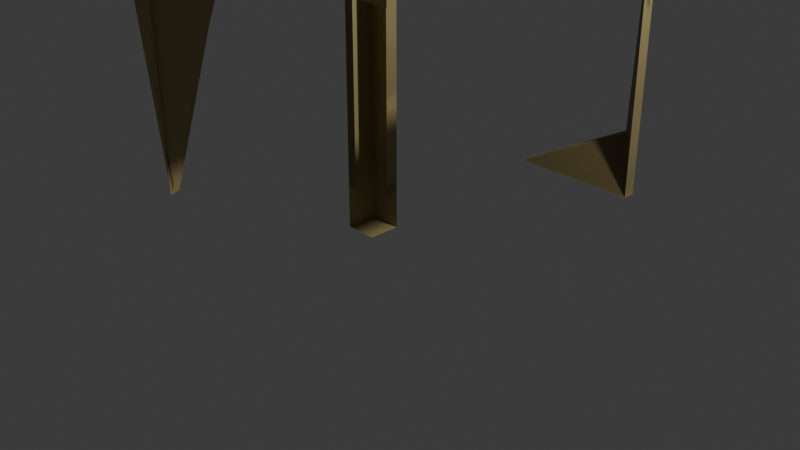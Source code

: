 # Source: crate_fragments.blend  (saved by Blender 4.2.66; exported with 4.5.12 LTS)
import bpy
from mathutils import Matrix  # noqa: F401  (used for matrix-valued properties, if any)

bpy.ops.wm.read_factory_settings(use_empty=True)
scene = bpy.context.scene
scene.name = 'Scene'

# ---- collections
col_collection = bpy.data.collections.new('Collection'); scene.collection.children.link(col_collection)

# ---- images (referenced by path relative to the original .blend; pixels are not part of the script)
import os
ASSET_DIR = os.environ.get("B2B_ASSET_DIR", "")  # directory of the original .blend (textures are referenced by path, not embedded)
HERE = os.path.dirname(os.path.abspath(__file__))  # packed textures are extracted next to this script under _unpacked/

def load_image(name, relpath, width, height, colorspace="sRGB"):
    """Load a texture the original file referenced (path relative to the .blend, or extracted next to this script)."""
    p = next((c for c in (os.path.join(HERE, relpath), os.path.join(ASSET_DIR, relpath)) if relpath and os.path.exists(c)), "")
    if p:
        img = bpy.data.images.load(p, check_existing=True)
        img.name = name
    else:  # same state as the original file: an image datablock whose file is absent (Cycles renders it pink)
        img = bpy.data.images.new(name, width, height)
        img.source = "FILE"
        img.filepath = "//" + (relpath or name)
    img.colorspace_settings.name = colorspace
    return img
img_crate = load_image('crate', '_unpacked/crate.02f19121.png', 1024, 1024, 'sRGB')

# ---- materials (node trees are filled in below, after node groups)
mat_crate = bpy.data.materials.new('crate')

# ---- material node trees
mat_crate.use_nodes = True; mat_crate.node_tree.nodes.clear()
_N = mat_crate.node_tree.nodes; _L = mat_crate.node_tree.links
n0 = _N.new('ShaderNodeBsdfPrincipled'); n0.name = 'Principled BSDF'; n0.location = (10, 300)
n1 = _N.new('ShaderNodeOutputMaterial'); n1.name = 'Material Output'; n1.location = (300, 300)
n2 = _N.new('ShaderNodeTexImage'); n2.name = 'Image Texture'; n2.location = (-320, 140)
n2.image = img_crate
_L.new(n0.outputs[0], n1.inputs[0])
_L.new(n2.outputs[0], n0.inputs[0])
n1.is_active_output = True

# ---- world
world_world = bpy.data.worlds.new('World'); scene.world = world_world
world_world.use_nodes = True; world_world.node_tree.nodes.clear()
_N = world_world.node_tree.nodes; _L = world_world.node_tree.links
n0 = _N.new('ShaderNodeOutputWorld'); n0.name = 'World Output'; n0.location = (300, 300)
n1 = _N.new('ShaderNodeBackground'); n1.name = 'Background'; n1.location = (10, 300)
n1.inputs[0].default_value = (0.05088, 0.05088, 0.05088, 1.0)
_L.new(n1.outputs[0], n0.inputs[0])
n0.is_active_output = True
world_world.color = (0.05088, 0.05088, 0.05088)
world_world.sun_shadow_jitter_overblur = 0.0

# ---- cameras
cam_camera = bpy.data.cameras.new('Camera')
cam_camera.clip_end = 100.0
cam_camera.ortho_scale = 7.314

# ---- lights
light_light = bpy.data.lights.new('Light', 'POINT')
light_light.energy = 1000.0
light_light.shadow_soft_size = 0.1

# ---- meshes
me_cube_001 = bpy.data.meshes.new('Cube.001')
me_cube_001.from_pydata([(-0.09467, 0.0974, -1.059), (-0.09467, 0.0974, 0.9408), (-0.09467, -0.09198, 0.9408), (-0.09467, -0.09198, -1.059), (-0.09467, 0.0974, 0.7599), (-0.09467, -0.09198, 0.7599), (-0.09467, 0.0974, -0.842), (-0.09467, -0.09198, -0.842), (0.09246, 0.0974, -1.059), (0.09246, -0.09198, -1.059), (0.09246, 0.0974, 0.9408), (0.09246, -0.09198, 0.9408), (0.09246, 0.0974, 0.7599), (0.09246, 0.0974, -0.842), (0.09246, 0.02429, 0.7599), (0.09246, 0.02429, -0.842), (-0.03741, -0.09198, 0.7599), (-0.03741, -0.09198, -0.842), (0.09246, -0.09198, 0.8843)], [(18, 11)], [(5, 2, 1, 4), (10, 1, 2, 11), (5, 7, 17, 16), (7, 5, 4, 6), (3, 7, 6, 0), (4, 1, 10, 12), (0, 8, 9, 3), (6, 4, 12, 13), (0, 6, 13, 8), (13, 12, 14, 15)])
_uv = me_cube_001.uv_layers.new(name='UVMap')
_uv.uv.foreach_set('vector', [0.6024, 0.2263, 0.625, 0.2263, 0.625, 0.25, 0.6024, 0.25, 0.8516, 0.5, 0.875, 0.5, 0.875, 0.5237, 0.8516, 0.5237, 0.6024, 0.2263, 0.4022, 0.2263, 0.4022, 0.2263, 0.6024, 0.2263, 0.4022, 0.2263, 0.6024, 0.2263, 0.6024, 0.25, 0.4022, 0.25, 0.375, 0.2263, 0.4022, 0.2263, 0.4022, 0.25, 0.375, 0.25, 0.6024, 0.25, 0.625, 0.25, 0.625, 0.2734, 0.6024, 0.2734, 0.125, 0.5, 0.1484, 0.5, 0.1484, 0.5237, 0.125, 0.5237, 0.4022, 0.25, 0.6024, 0.25, 0.6024, 0.2734, 0.4022, 0.2734, 0.375, 0.25, 0.4022, 0.25, 0.4022, 0.2734, 0.375, 0.2734, 0.4022, 0.2734, 0.6024, 0.2734, 0.6024, 0.2734, 0.4022, 0.2734])
me_cube_001.materials.append(mat_crate)
me_cube_001.update()
me_cube_002 = bpy.data.meshes.new('Cube.002')
me_cube_002.from_pydata([(-0.1497, -0.003542, -1.112), (-0.3292, 0.06706, 0.3444), (-0.1497, -0.003392, -1.112), (-0.3292, 0.07958, 0.3444), (-0.3292, 0.06706, 0.3302), (-0.3292, 0.07958, 0.3302), (-0.1497, -0.003392, -1.112), (-0.1497, -0.003542, -1.112), (-0.3145, 0.06706, 0.3444), (-0.1492, -0.003762, -1.112), (-0.3145, 0.06706, 0.3302), (-0.1467, -0.009973, -1.11), (-0.1492, -0.004158, -1.112), (-0.3145, 0.07958, 0.3444), (-0.3145, 0.06706, 0.3302), (-0.1492, -0.004158, -1.112), (-0.1497, -0.00269, -1.112), (-0.04393, 0.6405, 0.7549), (-0.2311, 0.6405, 0.7549), (-0.2311, 0.6405, 0.574), (-0.1623, 0.05504, -1.106), (-0.3145, 0.07106, 0.3302), (-0.1492, -0.004032, -1.112), (-0.4258, 0.007082, 0.4036), (-0.1496, -0.003392, -1.112), (-0.1738, 0.6405, 0.574), (-0.1496, -0.00269, -1.112), (-0.04393, 0.6405, 0.6984), (-0.3145, 0.07958, 0.34)], [], [(10, 8, 1, 4), (13, 3, 1, 8), (17, 18, 3, 13), (4, 1, 3, 5), (7, 4, 5, 6), (11, 10, 4, 7), (12, 11, 7, 0), (0, 7, 6, 2), (2, 9, 12, 0), (10, 11, 15, 14), (17, 13, 28, 27), (5, 3, 18, 19), (20, 6, 24, 26), (2, 6, 20, 16), (14, 15, 22, 21), (24, 23, 25, 26), (6, 5, 23, 24), (5, 19, 25, 23), (19, 20, 26, 25)])
_uv = me_cube_002.uv_layers.new(name='UVMap')
_uv.uv.foreach_set('vector', [0.6024, 0.9766, 0.625, 0.9766, 0.625, 1.0, 0.6024, 1.0, 0.8516, 0.7301, 0.875, 0.7301, 0.875, 0.75, 0.8516, 0.75, 0.8516, 0.6374, 0.875, 0.6374, 0.875, 0.7301, 0.8516, 0.7301, 0.6024, 0.0, 0.625, 0.0, 0.625, 0.01986, 0.6024, 0.01986, 0.4022, 0.0, 0.6024, 0.0, 0.6024, 0.01986, 0.4022, 0.01986, 0.4022, 0.9766, 0.6024, 0.9766, 0.6024, 1.0, 0.4022, 1.0, 0.375, 0.9766, 0.4022, 0.9766, 0.4022, 1.0, 0.375, 1.0, 0.375, 0.0, 0.4022, 0.0, 0.4022, 0.01986, 0.375, 0.01986, 0.125, 0.7301, 0.1484, 0.7301, 0.1484, 0.75, 0.125, 0.75, 0.6024, 0.9766, 0.4022, 0.9766, 0.4022, 0.9766, 0.6024, 0.9766, 0.8516, 0.6374, 0.8516, 0.7301, 0.8516, 0.7301, 0.8516, 0.6374, 0.6024, 0.01986, 0.625, 0.01986, 0.625, 0.1126, 0.6024, 0.1126, 0.4022, 0.1126, 0.4022, 0.01986, 0.4022, 0.01986, 0.4022, 0.1126, 0.375, 0.01986, 0.4022, 0.01986, 0.4022, 0.1126, 0.375, 0.1126, 0.6024, 0.9766, 0.4022, 0.9766, 0.4022, 0.9766, 0.6024, 0.9766, 0.4022, 0.01986, 0.6024, 0.01986, 0.6024, 0.1126, 0.4022, 0.1126, 0.4022, 0.01986, 0.6024, 0.01986, 0.6024, 0.01986, 0.4022, 0.01986, 0.6024, 0.01986, 0.6024, 0.1126, 0.6024, 0.1126, 0.6024, 0.01986, 0.6024, 0.1126, 0.4022, 0.1126, 0.4022, 0.1126, 0.6024, 0.1126])
me_cube_002.materials.append(mat_crate)
me_cube_002.update()
me_cube_003 = bpy.data.meshes.new('Cube.003')
me_cube_003.from_pydata([(0.3257, -0.4121, 0.2473), (0.3257, 0.3297, -1.753), (0.3257, 0.3297, 0.2473), (-0.4072, -0.4121, 0.2473), (-0.4072, 0.3297, 0.2473), (-0.4072, -0.4121, 0.1908), (0.3257, -0.4121, 0.1908), (0.3257, 0.3297, 0.1908), (-0.4072, 0.3297, 0.1908)], [], [(7, 8, 5, 6), (3, 0, 6, 5), (0, 2, 7, 6), (4, 3, 5, 8), (2, 4, 8, 7)])
_uv = me_cube_003.uv_layers.new(name='UVMap')
_uv.uv.foreach_set('vector', [0.6492, 0.6374, 0.7408, 0.6374, 0.7408, 0.7301, 0.6492, 0.7301, 0.7408, 0.7301, 0.6492, 0.7301, 0.6492, 0.7301, 0.7408, 0.7301, 0.6492, 0.7301, 0.6492, 0.6374, 0.6492, 0.6374, 0.6492, 0.7301, 0.7408, 0.6374, 0.7408, 0.7301, 0.7408, 0.7301, 0.7408, 0.6374, 0.6492, 0.6374, 0.7408, 0.6374, 0.7408, 0.6374, 0.6492, 0.6374])
me_cube_003.materials.append(mat_crate)
me_cube_003.update()
me_cube_004 = bpy.data.meshes.new('Cube.004')
me_cube_004.from_pydata([(0.0906, 1.042, 0.07671), (0.0906, -0.7991, 0.07671), (0.0906, 0.8527, 0.07671), (0.0906, 1.042, -0.1042), (0.0906, -0.9579, 0.07671), (0.0906, -0.9579, -0.1042), (0.0906, -0.9579, -0.1042), (0.0906, 0.1534, 0.07671), (0.0906, -0.05723, 0.07671), (-0.07852, -0.9579, 0.07671), (-0.07852, -0.9579, -0.1042), (-0.07852, -0.9579, -0.1042), (-0.07852, 1.042, 0.07671), (-0.07852, -0.7991, 0.07671), (-0.07852, 0.8527, 0.07671), (-0.07852, 1.042, -0.1042), (-0.07852, 0.1534, 0.07671), (-0.07852, -0.05723, 0.07671), (0.0906, 0.969, -0.1042), (-0.07852, 0.969, -0.1042), (-0.07852, -0.9072, -0.1042), (0.0906, -0.9072, -0.1042), (0.0906, 0.8527, 0.02022), (0.0906, 0.1534, 0.02022), (-0.07852, -0.7991, 0.02022), (-0.07852, 0.8527, 0.02022), (-0.07852, 0.1534, 0.02022), (-0.07852, -0.05723, 0.02022)], [(3, 18), (15, 19), (6, 21), (11, 20)], [(15, 12, 0, 3), (7, 16, 17, 8), (2, 14, 16, 7), (5, 10, 11, 6), (5, 4, 9, 10), (1, 13, 9, 4), (8, 17, 13, 1), (0, 12, 14, 2), (13, 17, 27, 24), (16, 14, 25, 26), (2, 7, 23, 22)])
_uv = me_cube_004.uv_layers.new(name='UVMap')
_uv.uv.foreach_set('vector', [0.6024, 0.363, 0.625, 0.363, 0.625, 0.3842, 0.6024, 0.3842, 0.7408, 0.6111, 0.762, 0.6111, 0.762, 0.6374, 0.7408, 0.6374, 0.7408, 0.5237, 0.762, 0.5237, 0.762, 0.6111, 0.7408, 0.6111, 0.6024, 0.8658, 0.6024, 0.887, 0.6024, 0.887, 0.6024, 0.8658, 0.6024, 0.8658, 0.625, 0.8658, 0.625, 0.887, 0.6024, 0.887, 0.7408, 0.7301, 0.762, 0.7301, 0.762, 0.75, 0.7408, 0.75, 0.7408, 0.6374, 0.762, 0.6374, 0.762, 0.7301, 0.7408, 0.7301, 0.7408, 0.5, 0.762, 0.5, 0.762, 0.5237, 0.7408, 0.5237, 0.762, 0.7301, 0.762, 0.6374, 0.762, 0.6374, 0.762, 0.7301, 0.762, 0.6111, 0.762, 0.5237, 0.762, 0.5237, 0.762, 0.6111, 0.7408, 0.5237, 0.7408, 0.6111, 0.7408, 0.6111, 0.7408, 0.5237])
me_cube_004.materials.append(mat_crate)
me_cube_004.update()
me_cube_005 = bpy.data.meshes.new('Cube.005')
me_cube_005.from_pydata([(0.3664, -0.1223, -0.8145), (0.3664, 0.06712, 1.005), (0.3664, 0.06712, -0.5973), (0.2531, 0.1821, -0.274), (-0.3664, 0.06712, -0.5973), (-0.3664, -0.1223, -0.8145), (0.2531, 0.1089, -0.274), (0.3664, -0.005994, 1.005), (-0.3664, -0.005994, -0.5973), (0.3664, -0.005994, -0.5973)], [(0, 5)], [(1, 2, 9, 7), (8, 6, 7, 9), (2, 4, 8, 9), (4, 3, 6, 8), (3, 1, 7, 6)])
_uv = me_cube_005.uv_layers.new(name='UVMap')
_uv.uv.foreach_set('vector', [0.6024, 0.4758, 0.4022, 0.4758, 0.4022, 0.4758, 0.6024, 0.4758, 0.4022, 0.3842, 0.6024, 0.3842, 0.6024, 0.4758, 0.4022, 0.4758, 0.4022, 0.4758, 0.4022, 0.3842, 0.4022, 0.3842, 0.4022, 0.4758, 0.4022, 0.3842, 0.6024, 0.3842, 0.6024, 0.3842, 0.4022, 0.3842, 0.6024, 0.3842, 0.6024, 0.4758, 0.6024, 0.4758, 0.6024, 0.3842])
me_cube_005.materials.append(mat_crate)
me_cube_005.update()

# ---- objects
ob_light = bpy.data.objects.new('Light', light_light)
ob_camera = bpy.data.objects.new('Camera', cam_camera)
ob_cube_001 = bpy.data.objects.new('Cube.001', me_cube_001)
ob_cube_002 = bpy.data.objects.new('Cube.002', me_cube_002)
ob_cube_003 = bpy.data.objects.new('Cube.003', me_cube_003)
ob_cube_004 = bpy.data.objects.new('Cube.004', me_cube_004)
ob_cube_005 = bpy.data.objects.new('Cube.005', me_cube_005)

# ---- transforms, parenting, visibility, modifiers, constraints
ob_light.location = (4.076, 1.005, 5.904)
ob_light.rotation_euler = (0.6503, 0.05522, 1.866)
ob_light.lock_rotations_4d = False
ob_light.empty_display_type = 'ARROWS'
ob_light.color = (0.0, 0.0, 0.0, 0.0)
ob_light.lineart.crease_threshold = 0.0
ob_camera.location = (7.359, -6.926, 4.958)
ob_camera.rotation_euler = (1.109, 0.0, 0.8149)
ob_camera.lock_rotations_4d = False
ob_camera.empty_display_type = 'ARROWS'
ob_camera.color = (0.0, 0.0, 0.0, 0.0)
ob_camera.display_type = 'WIRE'
ob_camera.lineart.crease_threshold = 0.0
ob_cube_001.location = (-0.4817, 0.07436, 1.675)
ob_cube_001.scale = (1.861, 1.861, 1.861)
ob_cube_002.location = (-1.353, -1.614, 2.301)
ob_cube_002.scale = (1.861, 1.861, 1.861)
ob_cube_003.location = (0.7508, -0.6733, 2.962)
ob_cube_003.scale = (1.861, 1.861, 1.861)
ob_cube_004.location = (1.95, -0.324, 3.191)
ob_cube_004.scale = (1.861, 1.861, 1.861)
ob_cube_005.location = (0.8186, 1.736, 1.301)
ob_cube_005.scale = (1.861, 1.861, 1.861)

# ---- collection membership
col_collection.objects.link(ob_light)
col_collection.objects.link(ob_camera)
col_collection.objects.link(ob_cube_001)
col_collection.objects.link(ob_cube_002)
col_collection.objects.link(ob_cube_003)
col_collection.objects.link(ob_cube_004)
col_collection.objects.link(ob_cube_005)

# ---- scene / render settings (as saved in the file)
scene.camera = ob_camera
scene.frame_start = 1; scene.frame_end = 250; scene.frame_set(232)
scene.render.engine = 'BLENDER_EEVEE_NEXT'
bpy.context.view_layer.update()
